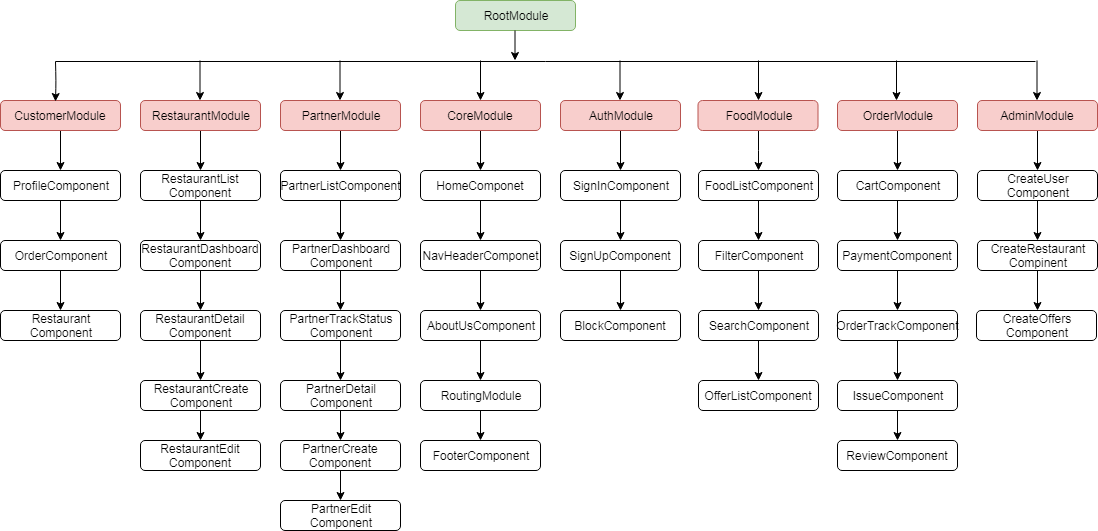

The diagram above was exported from draw.io. Its source (the exported page's mxGraphModel, read from the mxfile embedded in the PNG):
<mxGraphModel dx="834" dy="403" grid="1" gridSize="10" guides="1" tooltips="1" connect="1" arrows="1" fold="1" page="1" pageScale="1" pageWidth="850" pageHeight="1100" math="0" shadow="0">
  <root>
    <mxCell id="0" />
    <mxCell id="1" parent="0" />
    <mxCell id="bzQurDR_cPLeNDMArp0a-81" value="" style="edgeStyle=orthogonalEdgeStyle;rounded=0;orthogonalLoop=1;jettySize=auto;html=1;" edge="1" parent="1" source="bzQurDR_cPLeNDMArp0a-3" target="bzQurDR_cPLeNDMArp0a-80">
      <mxGeometry relative="1" as="geometry" />
    </mxCell>
    <mxCell id="bzQurDR_cPLeNDMArp0a-3" value="OrderModule" style="rounded=1;whiteSpace=wrap;html=1;fillColor=#f8cecc;strokeColor=#b85450;" vertex="1" parent="1">
      <mxGeometry x="852" y="290" width="120" height="30" as="geometry" />
    </mxCell>
    <mxCell id="bzQurDR_cPLeNDMArp0a-101" value="" style="edgeStyle=orthogonalEdgeStyle;rounded=0;orthogonalLoop=1;jettySize=auto;html=1;" edge="1" parent="1" source="bzQurDR_cPLeNDMArp0a-97" target="bzQurDR_cPLeNDMArp0a-100">
      <mxGeometry relative="1" as="geometry" />
    </mxCell>
    <mxCell id="bzQurDR_cPLeNDMArp0a-97" value="AdminModule" style="rounded=1;whiteSpace=wrap;html=1;fillColor=#f8cecc;strokeColor=#b85450;" vertex="1" parent="1">
      <mxGeometry x="992" y="290" width="120" height="30" as="geometry" />
    </mxCell>
    <mxCell id="bzQurDR_cPLeNDMArp0a-103" value="" style="edgeStyle=orthogonalEdgeStyle;rounded=0;orthogonalLoop=1;jettySize=auto;html=1;" edge="1" parent="1" source="bzQurDR_cPLeNDMArp0a-100" target="bzQurDR_cPLeNDMArp0a-102">
      <mxGeometry relative="1" as="geometry" />
    </mxCell>
    <mxCell id="bzQurDR_cPLeNDMArp0a-100" value="CreateUser&lt;br&gt;Component" style="rounded=1;whiteSpace=wrap;html=1;" vertex="1" parent="1">
      <mxGeometry x="992" y="360" width="120" height="30" as="geometry" />
    </mxCell>
    <mxCell id="bzQurDR_cPLeNDMArp0a-102" value="&lt;span&gt;CreateRestaurant&lt;/span&gt;&lt;br&gt;&lt;span&gt;Compinent&lt;/span&gt;" style="rounded=1;whiteSpace=wrap;html=1;" vertex="1" parent="1">
      <mxGeometry x="992" y="430" width="120" height="30" as="geometry" />
    </mxCell>
    <mxCell id="bzQurDR_cPLeNDMArp0a-104" value="&lt;span&gt;CreateOffers&lt;br&gt;Component&lt;/span&gt;" style="rounded=1;whiteSpace=wrap;html=1;" vertex="1" parent="1">
      <mxGeometry x="991" y="500" width="120" height="30" as="geometry" />
    </mxCell>
    <mxCell id="bzQurDR_cPLeNDMArp0a-83" value="" style="edgeStyle=orthogonalEdgeStyle;rounded=0;orthogonalLoop=1;jettySize=auto;html=1;" edge="1" parent="1" source="bzQurDR_cPLeNDMArp0a-80" target="bzQurDR_cPLeNDMArp0a-82">
      <mxGeometry relative="1" as="geometry" />
    </mxCell>
    <mxCell id="bzQurDR_cPLeNDMArp0a-80" value="CartComponent" style="rounded=1;whiteSpace=wrap;html=1;" vertex="1" parent="1">
      <mxGeometry x="852" y="360" width="120" height="30" as="geometry" />
    </mxCell>
    <mxCell id="bzQurDR_cPLeNDMArp0a-85" value="" style="edgeStyle=orthogonalEdgeStyle;rounded=0;orthogonalLoop=1;jettySize=auto;html=1;" edge="1" parent="1" source="bzQurDR_cPLeNDMArp0a-82" target="bzQurDR_cPLeNDMArp0a-84">
      <mxGeometry relative="1" as="geometry" />
    </mxCell>
    <mxCell id="bzQurDR_cPLeNDMArp0a-82" value="PaymentComponent" style="rounded=1;whiteSpace=wrap;html=1;" vertex="1" parent="1">
      <mxGeometry x="852" y="430" width="120" height="30" as="geometry" />
    </mxCell>
    <mxCell id="bzQurDR_cPLeNDMArp0a-87" value="" style="edgeStyle=orthogonalEdgeStyle;rounded=0;orthogonalLoop=1;jettySize=auto;html=1;" edge="1" parent="1" source="bzQurDR_cPLeNDMArp0a-84" target="bzQurDR_cPLeNDMArp0a-86">
      <mxGeometry relative="1" as="geometry" />
    </mxCell>
    <mxCell id="bzQurDR_cPLeNDMArp0a-84" value="OrderTrackComponent" style="rounded=1;whiteSpace=wrap;html=1;" vertex="1" parent="1">
      <mxGeometry x="852" y="500" width="120" height="30" as="geometry" />
    </mxCell>
    <mxCell id="bzQurDR_cPLeNDMArp0a-89" value="" style="edgeStyle=orthogonalEdgeStyle;rounded=0;orthogonalLoop=1;jettySize=auto;html=1;" edge="1" parent="1" source="bzQurDR_cPLeNDMArp0a-86" target="bzQurDR_cPLeNDMArp0a-88">
      <mxGeometry relative="1" as="geometry" />
    </mxCell>
    <mxCell id="bzQurDR_cPLeNDMArp0a-86" value="IssueComponent" style="rounded=1;whiteSpace=wrap;html=1;" vertex="1" parent="1">
      <mxGeometry x="852" y="570" width="120" height="30" as="geometry" />
    </mxCell>
    <mxCell id="bzQurDR_cPLeNDMArp0a-88" value="ReviewComponent" style="rounded=1;whiteSpace=wrap;html=1;" vertex="1" parent="1">
      <mxGeometry x="852" y="630" width="120" height="30" as="geometry" />
    </mxCell>
    <mxCell id="bzQurDR_cPLeNDMArp0a-4" value="RootModule" style="rounded=1;whiteSpace=wrap;html=1;fillColor=#d5e8d4;strokeColor=#82b366;" vertex="1" parent="1">
      <mxGeometry x="470" y="190" width="120" height="30" as="geometry" />
    </mxCell>
    <mxCell id="bzQurDR_cPLeNDMArp0a-28" value="" style="edgeStyle=orthogonalEdgeStyle;rounded=0;orthogonalLoop=1;jettySize=auto;html=1;" edge="1" parent="1">
      <mxGeometry relative="1" as="geometry">
        <mxPoint x="75" y="340" as="sourcePoint" />
        <mxPoint x="75" y="360" as="targetPoint" />
        <Array as="points">
          <mxPoint x="75" y="320" />
          <mxPoint x="75" y="320" />
        </Array>
      </mxGeometry>
    </mxCell>
    <mxCell id="bzQurDR_cPLeNDMArp0a-5" value="CustomerModule" style="rounded=1;whiteSpace=wrap;html=1;fillColor=#f8cecc;strokeColor=#b85450;" vertex="1" parent="1">
      <mxGeometry x="15" y="290" width="120" height="30" as="geometry" />
    </mxCell>
    <mxCell id="bzQurDR_cPLeNDMArp0a-30" value="" style="edgeStyle=orthogonalEdgeStyle;rounded=0;orthogonalLoop=1;jettySize=auto;html=1;" edge="1" parent="1" source="bzQurDR_cPLeNDMArp0a-27">
      <mxGeometry relative="1" as="geometry">
        <mxPoint x="75" y="430" as="targetPoint" />
      </mxGeometry>
    </mxCell>
    <mxCell id="bzQurDR_cPLeNDMArp0a-27" value="ProfileComponent" style="rounded=1;whiteSpace=wrap;html=1;" vertex="1" parent="1">
      <mxGeometry x="15" y="360" width="120" height="30" as="geometry" />
    </mxCell>
    <mxCell id="bzQurDR_cPLeNDMArp0a-32" value="" style="edgeStyle=orthogonalEdgeStyle;rounded=0;orthogonalLoop=1;jettySize=auto;html=1;" edge="1" parent="1" source="bzQurDR_cPLeNDMArp0a-29">
      <mxGeometry relative="1" as="geometry">
        <mxPoint x="75" y="500" as="targetPoint" />
      </mxGeometry>
    </mxCell>
    <mxCell id="bzQurDR_cPLeNDMArp0a-29" value="OrderComponent" style="rounded=1;whiteSpace=wrap;html=1;" vertex="1" parent="1">
      <mxGeometry x="15" y="430" width="120" height="30" as="geometry" />
    </mxCell>
    <mxCell id="bzQurDR_cPLeNDMArp0a-31" value="Restaurant&lt;br&gt;Component" style="rounded=1;whiteSpace=wrap;html=1;" vertex="1" parent="1">
      <mxGeometry x="15" y="500" width="120" height="30" as="geometry" />
    </mxCell>
    <mxCell id="bzQurDR_cPLeNDMArp0a-72" value="" style="edgeStyle=orthogonalEdgeStyle;rounded=0;orthogonalLoop=1;jettySize=auto;html=1;" edge="1" parent="1" source="bzQurDR_cPLeNDMArp0a-6" target="bzQurDR_cPLeNDMArp0a-71">
      <mxGeometry relative="1" as="geometry" />
    </mxCell>
    <mxCell id="bzQurDR_cPLeNDMArp0a-6" value="FoodModule" style="rounded=1;whiteSpace=wrap;html=1;fillColor=#f8cecc;strokeColor=#b85450;" vertex="1" parent="1">
      <mxGeometry x="712.5" y="290" width="120" height="30" as="geometry" />
    </mxCell>
    <mxCell id="bzQurDR_cPLeNDMArp0a-74" value="" style="edgeStyle=orthogonalEdgeStyle;rounded=0;orthogonalLoop=1;jettySize=auto;html=1;" edge="1" parent="1" source="bzQurDR_cPLeNDMArp0a-71" target="bzQurDR_cPLeNDMArp0a-73">
      <mxGeometry relative="1" as="geometry" />
    </mxCell>
    <mxCell id="bzQurDR_cPLeNDMArp0a-71" value="FoodListComponent" style="rounded=1;whiteSpace=wrap;html=1;" vertex="1" parent="1">
      <mxGeometry x="713" y="360" width="120" height="30" as="geometry" />
    </mxCell>
    <mxCell id="bzQurDR_cPLeNDMArp0a-77" value="" style="edgeStyle=orthogonalEdgeStyle;rounded=0;orthogonalLoop=1;jettySize=auto;html=1;" edge="1" parent="1" source="bzQurDR_cPLeNDMArp0a-73" target="bzQurDR_cPLeNDMArp0a-76">
      <mxGeometry relative="1" as="geometry" />
    </mxCell>
    <mxCell id="bzQurDR_cPLeNDMArp0a-73" value="FilterComponent" style="rounded=1;whiteSpace=wrap;html=1;" vertex="1" parent="1">
      <mxGeometry x="713" y="430" width="120" height="30" as="geometry" />
    </mxCell>
    <mxCell id="bzQurDR_cPLeNDMArp0a-79" value="" style="edgeStyle=orthogonalEdgeStyle;rounded=0;orthogonalLoop=1;jettySize=auto;html=1;" edge="1" parent="1" source="bzQurDR_cPLeNDMArp0a-76" target="bzQurDR_cPLeNDMArp0a-78">
      <mxGeometry relative="1" as="geometry" />
    </mxCell>
    <mxCell id="bzQurDR_cPLeNDMArp0a-76" value="SearchComponent" style="rounded=1;whiteSpace=wrap;html=1;" vertex="1" parent="1">
      <mxGeometry x="713" y="500" width="120" height="30" as="geometry" />
    </mxCell>
    <mxCell id="bzQurDR_cPLeNDMArp0a-78" value="OfferListComponent" style="rounded=1;whiteSpace=wrap;html=1;" vertex="1" parent="1">
      <mxGeometry x="713" y="570" width="120" height="30" as="geometry" />
    </mxCell>
    <mxCell id="bzQurDR_cPLeNDMArp0a-36" value="" style="edgeStyle=orthogonalEdgeStyle;rounded=0;orthogonalLoop=1;jettySize=auto;html=1;" edge="1" parent="1" source="bzQurDR_cPLeNDMArp0a-7" target="bzQurDR_cPLeNDMArp0a-35">
      <mxGeometry relative="1" as="geometry" />
    </mxCell>
    <mxCell id="bzQurDR_cPLeNDMArp0a-7" value="RestaurantModule" style="rounded=1;whiteSpace=wrap;html=1;fillColor=#f8cecc;strokeColor=#b85450;" vertex="1" parent="1">
      <mxGeometry x="155" y="290" width="120" height="30" as="geometry" />
    </mxCell>
    <mxCell id="bzQurDR_cPLeNDMArp0a-38" value="" style="edgeStyle=orthogonalEdgeStyle;rounded=0;orthogonalLoop=1;jettySize=auto;html=1;" edge="1" parent="1" source="bzQurDR_cPLeNDMArp0a-35" target="bzQurDR_cPLeNDMArp0a-37">
      <mxGeometry relative="1" as="geometry" />
    </mxCell>
    <mxCell id="bzQurDR_cPLeNDMArp0a-35" value="RestaurantList&lt;br&gt;Component" style="rounded=1;whiteSpace=wrap;html=1;" vertex="1" parent="1">
      <mxGeometry x="155" y="360" width="120" height="30" as="geometry" />
    </mxCell>
    <mxCell id="bzQurDR_cPLeNDMArp0a-40" value="" style="edgeStyle=orthogonalEdgeStyle;rounded=0;orthogonalLoop=1;jettySize=auto;html=1;" edge="1" parent="1" source="bzQurDR_cPLeNDMArp0a-37" target="bzQurDR_cPLeNDMArp0a-39">
      <mxGeometry relative="1" as="geometry" />
    </mxCell>
    <mxCell id="bzQurDR_cPLeNDMArp0a-37" value="RestaurantDashboard&lt;br&gt;Component&lt;br&gt;" style="rounded=1;whiteSpace=wrap;html=1;" vertex="1" parent="1">
      <mxGeometry x="155" y="430" width="120" height="30" as="geometry" />
    </mxCell>
    <mxCell id="bzQurDR_cPLeNDMArp0a-42" value="" style="edgeStyle=orthogonalEdgeStyle;rounded=0;orthogonalLoop=1;jettySize=auto;html=1;" edge="1" parent="1" source="bzQurDR_cPLeNDMArp0a-39" target="bzQurDR_cPLeNDMArp0a-41">
      <mxGeometry relative="1" as="geometry" />
    </mxCell>
    <mxCell id="bzQurDR_cPLeNDMArp0a-39" value="RestaurantDetail&lt;br&gt;Component" style="rounded=1;whiteSpace=wrap;html=1;" vertex="1" parent="1">
      <mxGeometry x="155" y="500" width="120" height="30" as="geometry" />
    </mxCell>
    <mxCell id="bzQurDR_cPLeNDMArp0a-44" value="" style="edgeStyle=orthogonalEdgeStyle;rounded=0;orthogonalLoop=1;jettySize=auto;html=1;" edge="1" parent="1" source="bzQurDR_cPLeNDMArp0a-41" target="bzQurDR_cPLeNDMArp0a-43">
      <mxGeometry relative="1" as="geometry" />
    </mxCell>
    <mxCell id="bzQurDR_cPLeNDMArp0a-41" value="RestaurantCreate&lt;br&gt;Component" style="rounded=1;whiteSpace=wrap;html=1;" vertex="1" parent="1">
      <mxGeometry x="155" y="570" width="120" height="30" as="geometry" />
    </mxCell>
    <mxCell id="bzQurDR_cPLeNDMArp0a-43" value="RestaurantEdit&lt;br&gt;Component" style="rounded=1;whiteSpace=wrap;html=1;" vertex="1" parent="1">
      <mxGeometry x="155" y="630" width="120" height="30" as="geometry" />
    </mxCell>
    <mxCell id="bzQurDR_cPLeNDMArp0a-46" value="" style="edgeStyle=orthogonalEdgeStyle;rounded=0;orthogonalLoop=1;jettySize=auto;html=1;" edge="1" parent="1" source="bzQurDR_cPLeNDMArp0a-8" target="bzQurDR_cPLeNDMArp0a-45">
      <mxGeometry relative="1" as="geometry" />
    </mxCell>
    <mxCell id="bzQurDR_cPLeNDMArp0a-8" value="PartnerModule" style="rounded=1;whiteSpace=wrap;html=1;fillColor=#f8cecc;strokeColor=#b85450;" vertex="1" parent="1">
      <mxGeometry x="295" y="290" width="120" height="30" as="geometry" />
    </mxCell>
    <mxCell id="bzQurDR_cPLeNDMArp0a-48" value="" style="edgeStyle=orthogonalEdgeStyle;rounded=0;orthogonalLoop=1;jettySize=auto;html=1;" edge="1" parent="1" source="bzQurDR_cPLeNDMArp0a-45" target="bzQurDR_cPLeNDMArp0a-47">
      <mxGeometry relative="1" as="geometry" />
    </mxCell>
    <mxCell id="bzQurDR_cPLeNDMArp0a-45" value="PartnerListComponent" style="rounded=1;whiteSpace=wrap;html=1;" vertex="1" parent="1">
      <mxGeometry x="295" y="360" width="120" height="30" as="geometry" />
    </mxCell>
    <mxCell id="bzQurDR_cPLeNDMArp0a-50" value="" style="edgeStyle=orthogonalEdgeStyle;rounded=0;orthogonalLoop=1;jettySize=auto;html=1;" edge="1" parent="1" source="bzQurDR_cPLeNDMArp0a-47" target="bzQurDR_cPLeNDMArp0a-49">
      <mxGeometry relative="1" as="geometry" />
    </mxCell>
    <mxCell id="bzQurDR_cPLeNDMArp0a-47" value="PartnerDashboard&lt;br&gt;Component" style="rounded=1;whiteSpace=wrap;html=1;" vertex="1" parent="1">
      <mxGeometry x="295" y="430" width="120" height="30" as="geometry" />
    </mxCell>
    <mxCell id="bzQurDR_cPLeNDMArp0a-52" value="" style="edgeStyle=orthogonalEdgeStyle;rounded=0;orthogonalLoop=1;jettySize=auto;html=1;" edge="1" parent="1" source="bzQurDR_cPLeNDMArp0a-49" target="bzQurDR_cPLeNDMArp0a-51">
      <mxGeometry relative="1" as="geometry" />
    </mxCell>
    <mxCell id="bzQurDR_cPLeNDMArp0a-49" value="PartnerTrackStatus&lt;br&gt;Component" style="rounded=1;whiteSpace=wrap;html=1;" vertex="1" parent="1">
      <mxGeometry x="295" y="500" width="120" height="30" as="geometry" />
    </mxCell>
    <mxCell id="bzQurDR_cPLeNDMArp0a-54" value="" style="edgeStyle=orthogonalEdgeStyle;rounded=0;orthogonalLoop=1;jettySize=auto;html=1;" edge="1" parent="1" source="bzQurDR_cPLeNDMArp0a-51" target="bzQurDR_cPLeNDMArp0a-53">
      <mxGeometry relative="1" as="geometry" />
    </mxCell>
    <mxCell id="bzQurDR_cPLeNDMArp0a-51" value="PartnerDetail&lt;br&gt;Component" style="rounded=1;whiteSpace=wrap;html=1;" vertex="1" parent="1">
      <mxGeometry x="295" y="570" width="120" height="30" as="geometry" />
    </mxCell>
    <mxCell id="bzQurDR_cPLeNDMArp0a-56" value="" style="edgeStyle=orthogonalEdgeStyle;rounded=0;orthogonalLoop=1;jettySize=auto;html=1;" edge="1" parent="1" source="bzQurDR_cPLeNDMArp0a-53" target="bzQurDR_cPLeNDMArp0a-55">
      <mxGeometry relative="1" as="geometry" />
    </mxCell>
    <mxCell id="bzQurDR_cPLeNDMArp0a-53" value="PartnerCreate&lt;br&gt;Component" style="rounded=1;whiteSpace=wrap;html=1;" vertex="1" parent="1">
      <mxGeometry x="295" y="630" width="120" height="30" as="geometry" />
    </mxCell>
    <mxCell id="bzQurDR_cPLeNDMArp0a-55" value="PartnerEdit&lt;br&gt;Component" style="rounded=1;whiteSpace=wrap;html=1;" vertex="1" parent="1">
      <mxGeometry x="295" y="690" width="120" height="30" as="geometry" />
    </mxCell>
    <mxCell id="bzQurDR_cPLeNDMArp0a-58" value="" style="edgeStyle=orthogonalEdgeStyle;rounded=0;orthogonalLoop=1;jettySize=auto;html=1;" edge="1" parent="1" source="bzQurDR_cPLeNDMArp0a-9" target="bzQurDR_cPLeNDMArp0a-57">
      <mxGeometry relative="1" as="geometry" />
    </mxCell>
    <mxCell id="bzQurDR_cPLeNDMArp0a-9" value="CoreModule" style="rounded=1;whiteSpace=wrap;html=1;fillColor=#f8cecc;strokeColor=#b85450;" vertex="1" parent="1">
      <mxGeometry x="435" y="290" width="120" height="30" as="geometry" />
    </mxCell>
    <mxCell id="bzQurDR_cPLeNDMArp0a-60" value="" style="edgeStyle=orthogonalEdgeStyle;rounded=0;orthogonalLoop=1;jettySize=auto;html=1;" edge="1" parent="1" source="bzQurDR_cPLeNDMArp0a-57" target="bzQurDR_cPLeNDMArp0a-59">
      <mxGeometry relative="1" as="geometry" />
    </mxCell>
    <mxCell id="bzQurDR_cPLeNDMArp0a-57" value="HomeComponet" style="rounded=1;whiteSpace=wrap;html=1;" vertex="1" parent="1">
      <mxGeometry x="435" y="360" width="120" height="30" as="geometry" />
    </mxCell>
    <mxCell id="bzQurDR_cPLeNDMArp0a-62" value="" style="edgeStyle=orthogonalEdgeStyle;rounded=0;orthogonalLoop=1;jettySize=auto;html=1;" edge="1" parent="1" source="bzQurDR_cPLeNDMArp0a-59" target="bzQurDR_cPLeNDMArp0a-61">
      <mxGeometry relative="1" as="geometry" />
    </mxCell>
    <mxCell id="bzQurDR_cPLeNDMArp0a-59" value="NavHeaderComponet" style="rounded=1;whiteSpace=wrap;html=1;" vertex="1" parent="1">
      <mxGeometry x="435" y="430" width="120" height="30" as="geometry" />
    </mxCell>
    <mxCell id="bzQurDR_cPLeNDMArp0a-64" value="" style="edgeStyle=orthogonalEdgeStyle;rounded=0;orthogonalLoop=1;jettySize=auto;html=1;" edge="1" parent="1" source="bzQurDR_cPLeNDMArp0a-61" target="bzQurDR_cPLeNDMArp0a-63">
      <mxGeometry relative="1" as="geometry" />
    </mxCell>
    <mxCell id="bzQurDR_cPLeNDMArp0a-61" value="AboutUsComponent" style="rounded=1;whiteSpace=wrap;html=1;" vertex="1" parent="1">
      <mxGeometry x="435" y="500" width="120" height="30" as="geometry" />
    </mxCell>
    <mxCell id="bzQurDR_cPLeNDMArp0a-94" value="" style="edgeStyle=orthogonalEdgeStyle;rounded=0;orthogonalLoop=1;jettySize=auto;html=1;" edge="1" parent="1" source="bzQurDR_cPLeNDMArp0a-63" target="bzQurDR_cPLeNDMArp0a-93">
      <mxGeometry relative="1" as="geometry" />
    </mxCell>
    <mxCell id="bzQurDR_cPLeNDMArp0a-63" value="RoutingModule" style="rounded=1;whiteSpace=wrap;html=1;" vertex="1" parent="1">
      <mxGeometry x="435" y="570" width="120" height="30" as="geometry" />
    </mxCell>
    <mxCell id="bzQurDR_cPLeNDMArp0a-93" value="FooterComponent" style="rounded=1;whiteSpace=wrap;html=1;" vertex="1" parent="1">
      <mxGeometry x="435" y="630" width="120" height="30" as="geometry" />
    </mxCell>
    <mxCell id="bzQurDR_cPLeNDMArp0a-66" value="" style="edgeStyle=orthogonalEdgeStyle;rounded=0;orthogonalLoop=1;jettySize=auto;html=1;" edge="1" parent="1" source="bzQurDR_cPLeNDMArp0a-10" target="bzQurDR_cPLeNDMArp0a-65">
      <mxGeometry relative="1" as="geometry" />
    </mxCell>
    <mxCell id="bzQurDR_cPLeNDMArp0a-10" value="AuthModule" style="rounded=1;whiteSpace=wrap;html=1;fillColor=#f8cecc;strokeColor=#b85450;" vertex="1" parent="1">
      <mxGeometry x="575" y="290" width="120" height="30" as="geometry" />
    </mxCell>
    <mxCell id="bzQurDR_cPLeNDMArp0a-68" value="" style="edgeStyle=orthogonalEdgeStyle;rounded=0;orthogonalLoop=1;jettySize=auto;html=1;" edge="1" parent="1" source="bzQurDR_cPLeNDMArp0a-65" target="bzQurDR_cPLeNDMArp0a-67">
      <mxGeometry relative="1" as="geometry" />
    </mxCell>
    <mxCell id="bzQurDR_cPLeNDMArp0a-65" value="SignInComponent" style="rounded=1;whiteSpace=wrap;html=1;" vertex="1" parent="1">
      <mxGeometry x="575" y="360" width="120" height="30" as="geometry" />
    </mxCell>
    <mxCell id="bzQurDR_cPLeNDMArp0a-70" value="" style="edgeStyle=orthogonalEdgeStyle;rounded=0;orthogonalLoop=1;jettySize=auto;html=1;" edge="1" parent="1" source="bzQurDR_cPLeNDMArp0a-67" target="bzQurDR_cPLeNDMArp0a-69">
      <mxGeometry relative="1" as="geometry" />
    </mxCell>
    <mxCell id="bzQurDR_cPLeNDMArp0a-67" value="SignUpComponent" style="rounded=1;whiteSpace=wrap;html=1;" vertex="1" parent="1">
      <mxGeometry x="575" y="430" width="120" height="30" as="geometry" />
    </mxCell>
    <mxCell id="bzQurDR_cPLeNDMArp0a-69" value="BlockComponent" style="rounded=1;whiteSpace=wrap;html=1;" vertex="1" parent="1">
      <mxGeometry x="575" y="500" width="120" height="30" as="geometry" />
    </mxCell>
    <mxCell id="bzQurDR_cPLeNDMArp0a-11" value="" style="endArrow=classic;html=1;" edge="1" parent="1">
      <mxGeometry width="50" height="50" relative="1" as="geometry">
        <mxPoint x="529.5" y="220" as="sourcePoint" />
        <mxPoint x="529.5" y="250" as="targetPoint" />
      </mxGeometry>
    </mxCell>
    <mxCell id="bzQurDR_cPLeNDMArp0a-13" value="" style="endArrow=none;html=1;" edge="1" parent="1">
      <mxGeometry width="50" height="50" relative="1" as="geometry">
        <mxPoint x="70" y="251" as="sourcePoint" />
        <mxPoint x="1050" y="251" as="targetPoint" />
      </mxGeometry>
    </mxCell>
    <mxCell id="bzQurDR_cPLeNDMArp0a-20" value="" style="endArrow=classic;html=1;" edge="1" parent="1">
      <mxGeometry width="50" height="50" relative="1" as="geometry">
        <mxPoint x="70" y="251" as="sourcePoint" />
        <mxPoint x="70" y="291" as="targetPoint" />
        <Array as="points">
          <mxPoint x="70.5" y="271" />
        </Array>
      </mxGeometry>
    </mxCell>
    <mxCell id="bzQurDR_cPLeNDMArp0a-21" value="" style="endArrow=classic;html=1;" edge="1" parent="1">
      <mxGeometry width="50" height="50" relative="1" as="geometry">
        <mxPoint x="214.5" y="250" as="sourcePoint" />
        <mxPoint x="214.5" y="290" as="targetPoint" />
      </mxGeometry>
    </mxCell>
    <mxCell id="bzQurDR_cPLeNDMArp0a-22" value="" style="endArrow=classic;html=1;" edge="1" parent="1">
      <mxGeometry width="50" height="50" relative="1" as="geometry">
        <mxPoint x="354.5" y="250" as="sourcePoint" />
        <mxPoint x="354.5" y="290" as="targetPoint" />
      </mxGeometry>
    </mxCell>
    <mxCell id="bzQurDR_cPLeNDMArp0a-23" value="" style="endArrow=classic;html=1;" edge="1" parent="1">
      <mxGeometry width="50" height="50" relative="1" as="geometry">
        <mxPoint x="495" y="250" as="sourcePoint" />
        <mxPoint x="495" y="290" as="targetPoint" />
      </mxGeometry>
    </mxCell>
    <mxCell id="bzQurDR_cPLeNDMArp0a-24" value="" style="endArrow=classic;html=1;" edge="1" parent="1">
      <mxGeometry width="50" height="50" relative="1" as="geometry">
        <mxPoint x="634.5" y="250" as="sourcePoint" />
        <mxPoint x="634.5" y="290" as="targetPoint" />
      </mxGeometry>
    </mxCell>
    <mxCell id="bzQurDR_cPLeNDMArp0a-25" value="" style="endArrow=classic;html=1;" edge="1" parent="1">
      <mxGeometry width="50" height="50" relative="1" as="geometry">
        <mxPoint x="773" y="250" as="sourcePoint" />
        <mxPoint x="773" y="290" as="targetPoint" />
      </mxGeometry>
    </mxCell>
    <mxCell id="bzQurDR_cPLeNDMArp0a-90" value="" style="endArrow=classic;html=1;" edge="1" parent="1">
      <mxGeometry width="50" height="50" relative="1" as="geometry">
        <mxPoint x="911" y="250" as="sourcePoint" />
        <mxPoint x="911" y="290" as="targetPoint" />
      </mxGeometry>
    </mxCell>
    <mxCell id="bzQurDR_cPLeNDMArp0a-99" value="" style="endArrow=classic;html=1;" edge="1" parent="1">
      <mxGeometry width="50" height="50" relative="1" as="geometry">
        <mxPoint x="1051.5" y="250" as="sourcePoint" />
        <mxPoint x="1051.5" y="290" as="targetPoint" />
      </mxGeometry>
    </mxCell>
    <mxCell id="bzQurDR_cPLeNDMArp0a-110" value="" style="edgeStyle=orthogonalEdgeStyle;rounded=0;orthogonalLoop=1;jettySize=auto;html=1;" edge="1" parent="1">
      <mxGeometry relative="1" as="geometry">
        <mxPoint x="1052" y="460" as="sourcePoint" />
        <mxPoint x="1052" y="500" as="targetPoint" />
      </mxGeometry>
    </mxCell>
  </root>
</mxGraphModel>